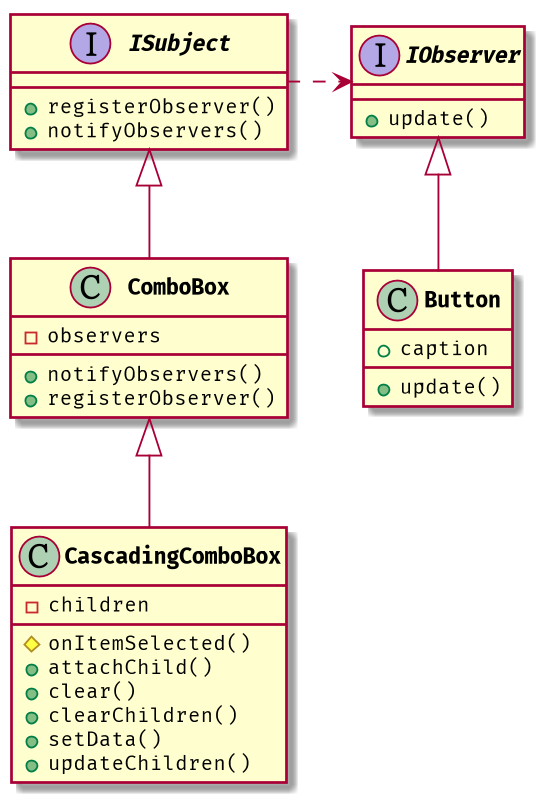

The diagram above was rendered by PlantUML. Its source (embedded in the PNG):
@startuml

skinparam defaultFontName "Fira Code"
skinparam class {
    FontStyle bold
    FontSize 12
}

scale 800*800

interface IObserver{
    +update()
}

interface ISubject{
    +registerObserver()
    +notifyObservers()
}

class Button{
    +caption
    +update()
}

class ComboBox{
    -observers
    +notifyObservers()
    +registerObserver()
}

class CascadingComboBox{
    -children
    #onItemSelected()
    +attachChild()
    +clear()
    +clearChildren()
    +setData()
    +updateChildren()
}

IObserver <|-down- Button
ISubject <|-down- ComboBox
ComboBox <|-down- CascadingComboBox
ISubject .right.>  IObserver


@enduml